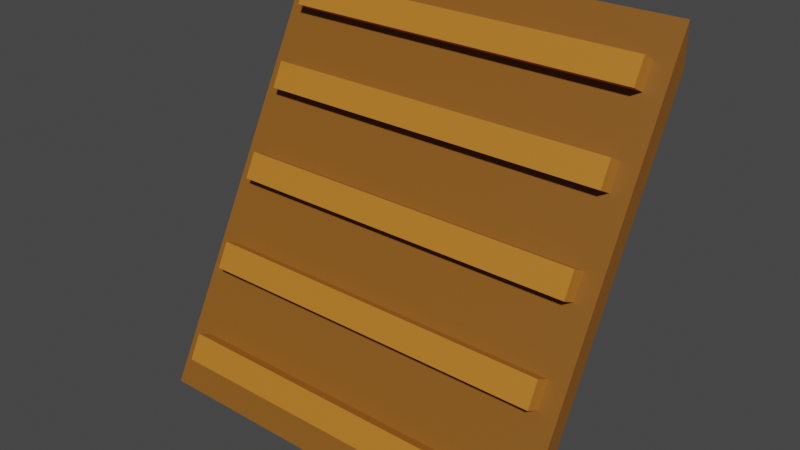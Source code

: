 # Source: ramp.blend  (saved by Blender 2.93.20; exported with 4.5.12 LTS)
import bpy
from mathutils import Matrix  # noqa: F401  (used for matrix-valued properties, if any)

bpy.ops.wm.read_factory_settings(use_empty=True)
scene = bpy.context.scene
scene.name = 'Scene'

# ---- collections
col_collection = bpy.data.collections.new('Collection'); scene.collection.children.link(col_collection)

# ---- materials (node trees are filled in below, after node groups)
mat_material_002 = bpy.data.materials.new('Material.002')
mat_material_002.use_transparent_shadow = False
mat_material_001 = bpy.data.materials.new('Material.001')
mat_material_001.use_transparent_shadow = False

# ---- material node trees
mat_material_002.use_nodes = True; mat_material_002.node_tree.nodes.clear()
_N = mat_material_002.node_tree.nodes; _L = mat_material_002.node_tree.links
n0 = _N.new('ShaderNodeBsdfPrincipled'); n0.name = 'Principled BSDF'; n0.location = (10, 300)
n0.distribution = 'GGX'
n0.subsurface_method = 'BURLEY'
n0.inputs[0].default_value = (0.2423, 0.09084, 0.01096, 1.0)
n0.inputs[3].default_value = 1.45
n0.inputs[27].default_value = (0.0, 0.0, 0.0, 1.0)
n0.inputs[28].default_value = 1.0
n1 = _N.new('ShaderNodeOutputMaterial'); n1.name = 'Material Output'; n1.location = (300, 300)
_L.new(n0.outputs[0], n1.inputs[0])
n1.is_active_output = True
mat_material_001.use_nodes = True; mat_material_001.node_tree.nodes.clear()
_N = mat_material_001.node_tree.nodes; _L = mat_material_001.node_tree.links
n0 = _N.new('ShaderNodeBsdfPrincipled'); n0.name = 'Principled BSDF'; n0.location = (10, 300)
n0.distribution = 'GGX'
n0.subsurface_method = 'BURLEY'
n0.inputs[0].default_value = (0.5034, 0.1826, 0.01903, 1.0)
n0.inputs[3].default_value = 1.45
n0.inputs[27].default_value = (0.0, 0.0, 0.0, 1.0)
n0.inputs[28].default_value = 1.0
n1 = _N.new('ShaderNodeOutputMaterial'); n1.name = 'Material Output'; n1.location = (300, 300)
_L.new(n0.outputs[0], n1.inputs[0])
n1.is_active_output = True

# ---- world
world_world = bpy.data.worlds.new('World'); scene.world = world_world
world_world.use_nodes = True; world_world.node_tree.nodes.clear()
_N = world_world.node_tree.nodes; _L = world_world.node_tree.links
n0 = _N.new('ShaderNodeOutputWorld'); n0.name = 'World Output'; n0.location = (300, 300)
n1 = _N.new('ShaderNodeBackground'); n1.name = 'Background'; n1.location = (10, 300)
n1.inputs[0].default_value = (0.05088, 0.05088, 0.05088, 1.0)
_L.new(n1.outputs[0], n0.inputs[0])
n0.is_active_output = True
world_world.color = (0.05088, 0.05088, 0.05088)
world_world.use_sun_shadow = False
world_world.sun_shadow_jitter_overblur = 0.0

# ---- meshes
me_cube_001 = bpy.data.meshes.new('Cube.001')
me_cube_001.from_pydata([(-0.5, 0.02289, -9.509), (-0.5, -0.02566, -9.516), (-0.5, 0.5, -0.5), (-0.5, 0.5, 0.5), (0.5, 0.02289, -9.509), (0.5, -0.02566, -9.516), (0.5, 0.5, -0.5), (0.5, 0.5, 0.5)], [], [(0, 1, 3, 2), (2, 3, 7, 6), (6, 7, 5, 4), (4, 5, 1, 0), (2, 6, 4, 0), (7, 3, 1, 5)])
_uv = me_cube_001.uv_layers.new(name='UVMap')
_uv.uv.foreach_set('vector', [0.375, 0.0, 0.625, 0.0, 0.625, 0.25, 0.375, 0.25, 0.375, 0.25, 0.625, 0.25, 0.625, 0.5, 0.375, 0.5, 0.375, 0.5, 0.625, 0.5, 0.625, 0.75, 0.375, 0.75, 0.375, 0.75, 0.625, 0.75, 0.625, 1.0, 0.375, 1.0, 0.125, 0.5, 0.375, 0.5, 0.375, 0.75, 0.125, 0.75, 0.625, 0.5, 0.875, 0.5, 0.875, 0.75, 0.625, 0.75])
me_cube_001.materials.append(mat_material_002)
me_cube_001.use_remesh_fix_poles = True
me_cube_001.use_remesh_preserve_attributes = False
me_cube_001.update()
me_cube_003 = bpy.data.meshes.new('Cube.003')
me_cube_003.from_pydata([(-0.4453, 0.1042, -8.569), (-0.4453, 0.06352, -8.314), (-0.4453, 0.1396, -8.012), (-0.4453, 0.09813, -7.745), (0.4538, 0.1042, -8.569), (0.4538, 0.06352, -8.314), (0.4538, 0.1396, -8.012), (0.4538, 0.09813, -7.745)], [], [(0, 1, 3, 2), (2, 3, 7, 6), (6, 7, 5, 4), (4, 5, 1, 0), (2, 6, 4, 0), (7, 3, 1, 5)])
_uv = me_cube_003.uv_layers.new(name='UVMap')
_uv.uv.foreach_set('vector', [0.375, 0.0, 0.625, 0.0, 0.625, 0.25, 0.375, 0.25, 0.375, 0.25, 0.625, 0.25, 0.625, 0.5, 0.375, 0.5, 0.375, 0.5, 0.625, 0.5, 0.625, 0.75, 0.375, 0.75, 0.375, 0.75, 0.625, 0.75, 0.625, 1.0, 0.375, 1.0, 0.125, 0.5, 0.375, 0.5, 0.375, 0.75, 0.125, 0.75, 0.625, 0.5, 0.875, 0.5, 0.875, 0.75, 0.625, 0.75])
me_cube_003.materials.append(mat_material_001)
me_cube_003.use_remesh_fix_poles = True
me_cube_003.use_remesh_preserve_attributes = False
me_cube_003.update()
me_cube_004 = bpy.data.meshes.new('Cube.004')
me_cube_004.from_pydata([(-0.4453, 0.1042, -8.569), (-0.4453, 0.06352, -8.314), (-0.4453, 0.1396, -8.012), (-0.4453, 0.09813, -7.745), (0.4538, 0.1042, -8.569), (0.4538, 0.06352, -8.314), (0.4538, 0.1396, -8.012), (0.4538, 0.09813, -7.745)], [], [(0, 1, 3, 2), (2, 3, 7, 6), (6, 7, 5, 4), (4, 5, 1, 0), (2, 6, 4, 0), (7, 3, 1, 5)])
_uv = me_cube_004.uv_layers.new(name='UVMap')
_uv.uv.foreach_set('vector', [0.375, 0.0, 0.625, 0.0, 0.625, 0.25, 0.375, 0.25, 0.375, 0.25, 0.625, 0.25, 0.625, 0.5, 0.375, 0.5, 0.375, 0.5, 0.625, 0.5, 0.625, 0.75, 0.375, 0.75, 0.375, 0.75, 0.625, 0.75, 0.625, 1.0, 0.375, 1.0, 0.125, 0.5, 0.375, 0.5, 0.375, 0.75, 0.125, 0.75, 0.625, 0.5, 0.875, 0.5, 0.875, 0.75, 0.625, 0.75])
me_cube_004.materials.append(mat_material_001)
me_cube_004.use_remesh_fix_poles = True
me_cube_004.use_remesh_preserve_attributes = False
me_cube_004.update()
me_cube_005 = bpy.data.meshes.new('Cube.005')
me_cube_005.from_pydata([(-0.4453, 0.1042, -8.569), (-0.4453, 0.06352, -8.314), (-0.4453, 0.1396, -8.012), (-0.4453, 0.09813, -7.745), (0.4538, 0.1042, -8.569), (0.4538, 0.06352, -8.314), (0.4538, 0.1396, -8.012), (0.4538, 0.09813, -7.745)], [], [(0, 1, 3, 2), (2, 3, 7, 6), (6, 7, 5, 4), (4, 5, 1, 0), (2, 6, 4, 0), (7, 3, 1, 5)])
_uv = me_cube_005.uv_layers.new(name='UVMap')
_uv.uv.foreach_set('vector', [0.375, 0.0, 0.625, 0.0, 0.625, 0.25, 0.375, 0.25, 0.375, 0.25, 0.625, 0.25, 0.625, 0.5, 0.375, 0.5, 0.375, 0.5, 0.625, 0.5, 0.625, 0.75, 0.375, 0.75, 0.375, 0.75, 0.625, 0.75, 0.625, 1.0, 0.375, 1.0, 0.125, 0.5, 0.375, 0.5, 0.375, 0.75, 0.125, 0.75, 0.625, 0.5, 0.875, 0.5, 0.875, 0.75, 0.625, 0.75])
me_cube_005.materials.append(mat_material_001)
me_cube_005.use_remesh_fix_poles = True
me_cube_005.use_remesh_preserve_attributes = False
me_cube_005.update()
me_cube_006 = bpy.data.meshes.new('Cube.006')
me_cube_006.from_pydata([(-0.4453, 0.1042, -8.569), (-0.4453, 0.06352, -8.314), (-0.4453, 0.1396, -8.012), (-0.4453, 0.09813, -7.745), (0.4538, 0.1042, -8.569), (0.4538, 0.06352, -8.314), (0.4538, 0.1396, -8.012), (0.4538, 0.09813, -7.745)], [], [(0, 1, 3, 2), (2, 3, 7, 6), (6, 7, 5, 4), (4, 5, 1, 0), (2, 6, 4, 0), (7, 3, 1, 5)])
_uv = me_cube_006.uv_layers.new(name='UVMap')
_uv.uv.foreach_set('vector', [0.375, 0.0, 0.625, 0.0, 0.625, 0.25, 0.375, 0.25, 0.375, 0.25, 0.625, 0.25, 0.625, 0.5, 0.375, 0.5, 0.375, 0.5, 0.625, 0.5, 0.625, 0.75, 0.375, 0.75, 0.375, 0.75, 0.625, 0.75, 0.625, 1.0, 0.375, 1.0, 0.125, 0.5, 0.375, 0.5, 0.375, 0.75, 0.125, 0.75, 0.625, 0.5, 0.875, 0.5, 0.875, 0.75, 0.625, 0.75])
me_cube_006.materials.append(mat_material_001)
me_cube_006.use_remesh_fix_poles = True
me_cube_006.use_remesh_preserve_attributes = False
me_cube_006.update()
me_cube_007 = bpy.data.meshes.new('Cube.007')
me_cube_007.from_pydata([(-0.4453, 0.1042, -8.569), (-0.4453, 0.06352, -8.314), (-0.4453, 0.1396, -8.012), (-0.4453, 0.09813, -7.745), (0.4538, 0.1042, -8.569), (0.4538, 0.06352, -8.314), (0.4538, 0.1396, -8.012), (0.4538, 0.09813, -7.745)], [], [(0, 1, 3, 2), (2, 3, 7, 6), (6, 7, 5, 4), (4, 5, 1, 0), (2, 6, 4, 0), (7, 3, 1, 5)])
_uv = me_cube_007.uv_layers.new(name='UVMap')
_uv.uv.foreach_set('vector', [0.375, 0.0, 0.625, 0.0, 0.625, 0.25, 0.375, 0.25, 0.375, 0.25, 0.625, 0.25, 0.625, 0.5, 0.375, 0.5, 0.375, 0.5, 0.625, 0.5, 0.625, 0.75, 0.375, 0.75, 0.375, 0.75, 0.625, 0.75, 0.625, 1.0, 0.375, 1.0, 0.125, 0.5, 0.375, 0.5, 0.375, 0.75, 0.125, 0.75, 0.625, 0.5, 0.875, 0.5, 0.875, 0.75, 0.625, 0.75])
me_cube_007.materials.append(mat_material_001)
me_cube_007.use_remesh_fix_poles = True
me_cube_007.use_remesh_preserve_attributes = False
me_cube_007.update()

# ---- objects
ob_cube = bpy.data.objects.new('Cube', me_cube_001)
ob_cube_001 = bpy.data.objects.new('Cube.001', me_cube_003)
ob_cube_002 = bpy.data.objects.new('Cube.002', me_cube_004)
ob_cube_003 = bpy.data.objects.new('Cube.003', me_cube_005)
ob_cube_004 = bpy.data.objects.new('Cube.004', me_cube_006)
ob_cube_005 = bpy.data.objects.new('Cube.005', me_cube_007)

# ---- transforms, parenting, visibility, modifiers, constraints
ob_cube.location = (0.0, 0.0, 0.95)
ob_cube.scale = (1.0, 1.0, 0.1)
ob_cube_001.location = (-8.528e-18, -0.1534, 0.9116)
ob_cube_001.rotation_euler = (0.07491, 1.662e-17, 6.228e-19)
ob_cube_001.scale = (1.0, 1.0, 0.1)
ob_cube_002.location = (1.679e-16, 0.2648, 1.706)
ob_cube_002.rotation_euler = (0.07491, 1.662e-17, 6.228e-19)
ob_cube_002.scale = (1.0, 1.0, 0.1)
ob_cube_003.location = (8.264e-17, 0.06399, 1.322)
ob_cube_003.rotation_euler = (0.07491, 1.662e-17, 6.228e-19)
ob_cube_003.scale = (1.0, 1.0, 0.1)
ob_cube_004.location = (1.272e-16, 0.1695, 1.523)
ob_cube_004.rotation_euler = (0.07491, 1.662e-17, 6.228e-19)
ob_cube_004.scale = (1.0, 1.0, 0.1)
ob_cube_005.location = (3.799e-17, -0.0438, 1.121)
ob_cube_005.rotation_euler = (0.07491, 1.662e-17, 6.228e-19)
ob_cube_005.scale = (1.0, 1.0, 0.1)

# ---- collection membership
col_collection.objects.link(ob_cube)
col_collection.objects.link(ob_cube_001)
col_collection.objects.link(ob_cube_002)
col_collection.objects.link(ob_cube_003)
col_collection.objects.link(ob_cube_004)
col_collection.objects.link(ob_cube_005)

# ---- scene / render settings (as saved in the file)
scene.frame_start = 1; scene.frame_end = 250; scene.frame_set(1)
scene.render.engine = 'BLENDER_EEVEE_NEXT'
scene.cycles.use_denoising = False
scene.cycles.samples = 128
scene.cycles.sampling_pattern = 'TABULATED_SOBOL'
scene.cycles.use_adaptive_sampling = False
scene.cycles.use_light_tree = False
scene.view_settings.view_transform = 'Filmic'
bpy.context.view_layer.update()

# ---- added for rendering (the .blend has no active camera and no usable light): camera, sun
cam_auto = bpy.data.cameras.new('AutoCamera')
cam_auto.lens = 50.0
cam_auto.sensor_width = 36.0
cam_auto.clip_end = 1000.0
ob_auto_camera = bpy.data.objects.new('AutoCamera', cam_auto)
scene.collection.objects.link(ob_auto_camera)
ob_auto_camera.location = (1.39897, -1.44479, 1.61839)
ob_auto_camera.rotation_euler = (1.09748, -7.21219e-08, 0.694738)
scene.camera = ob_auto_camera
light_auto_sun = bpy.data.lights.new('AutoSun', 'SUN')
light_auto_sun.energy = 3.0
light_auto_sun.angle = 0.0523599
ob_auto_sun = bpy.data.objects.new('AutoSun', light_auto_sun)
scene.collection.objects.link(ob_auto_sun)
ob_auto_sun.rotation_euler = (0.872665, 0.174533, 0.523599)
bpy.context.view_layer.update()
